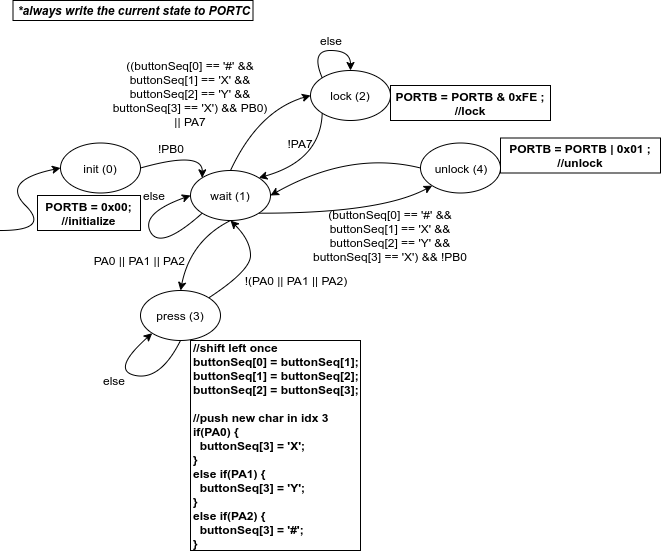

The diagram above was exported from draw.io. Its source (the exported page's mxGraphModel, read from the mxfile embedded in the PNG):
<mxGraphModel dx="1408" dy="706" grid="1" gridSize="10" guides="1" tooltips="1" connect="1" arrows="1" fold="1" page="1" pageScale="1" pageWidth="850" pageHeight="1100" math="0" shadow="0">
  <root>
    <mxCell id="0" />
    <mxCell id="1" parent="0" />
    <mxCell id="_S2-8XIODJkm6Vg75g4T-1" value="wait (1)" style="ellipse;whiteSpace=wrap;html=1;" parent="1" vertex="1">
      <mxGeometry x="210" y="200" width="80" height="50" as="geometry" />
    </mxCell>
    <mxCell id="_S2-8XIODJkm6Vg75g4T-3" value="lock (2)" style="ellipse;whiteSpace=wrap;html=1;" parent="1" vertex="1">
      <mxGeometry x="330" y="100" width="80" height="50" as="geometry" />
    </mxCell>
    <mxCell id="_S2-8XIODJkm6Vg75g4T-4" value="" style="curved=1;endArrow=classic;html=1;exitX=0.5;exitY=0;exitDx=0;exitDy=0;entryX=0;entryY=0.5;entryDx=0;entryDy=0;" parent="1" source="_S2-8XIODJkm6Vg75g4T-1" target="_S2-8XIODJkm6Vg75g4T-3" edge="1">
      <mxGeometry width="50" height="50" relative="1" as="geometry">
        <mxPoint x="180" y="320" as="sourcePoint" />
        <mxPoint x="230" y="270" as="targetPoint" />
        <Array as="points">
          <mxPoint x="278" y="140" />
        </Array>
      </mxGeometry>
    </mxCell>
    <mxCell id="_S2-8XIODJkm6Vg75g4T-5" value="((buttonSeq[0] == '#' &amp;amp;&amp;amp; buttonSeq[1] == 'X' &amp;amp;&amp;amp; buttonSeq[2] == 'Y' &amp;amp;&amp;amp; buttonSeq[3] == 'X') &amp;amp;&amp;amp; PB0) || PA7" style="text;html=1;strokeColor=none;fillColor=none;align=center;verticalAlign=middle;whiteSpace=wrap;rounded=0;" parent="1" vertex="1">
      <mxGeometry x="130" y="112.5" width="160" height="20" as="geometry" />
    </mxCell>
    <mxCell id="_S2-8XIODJkm6Vg75g4T-6" value="" style="curved=1;endArrow=classic;html=1;exitX=0;exitY=1;exitDx=0;exitDy=0;entryX=1;entryY=0;entryDx=0;entryDy=0;" parent="1" source="_S2-8XIODJkm6Vg75g4T-3" target="_S2-8XIODJkm6Vg75g4T-1" edge="1">
      <mxGeometry width="50" height="50" relative="1" as="geometry">
        <mxPoint x="318.2842712474619" y="242.32233047033628" as="sourcePoint" />
        <mxPoint x="370" y="160" as="targetPoint" />
        <Array as="points">
          <mxPoint x="340" y="190" />
        </Array>
      </mxGeometry>
    </mxCell>
    <mxCell id="_S2-8XIODJkm6Vg75g4T-7" value="!PA7" style="text;html=1;strokeColor=none;fillColor=none;align=center;verticalAlign=middle;whiteSpace=wrap;rounded=0;" parent="1" vertex="1">
      <mxGeometry x="300" y="162.5" width="40" height="20" as="geometry" />
    </mxCell>
    <mxCell id="_S2-8XIODJkm6Vg75g4T-8" value="" style="curved=1;endArrow=classic;html=1;exitX=0;exitY=0;exitDx=0;exitDy=0;entryX=0.5;entryY=0;entryDx=0;entryDy=0;" parent="1" source="_S2-8XIODJkm6Vg75g4T-3" target="_S2-8XIODJkm6Vg75g4T-3" edge="1">
      <mxGeometry width="50" height="50" relative="1" as="geometry">
        <mxPoint x="410" y="90" as="sourcePoint" />
        <mxPoint x="460" y="40" as="targetPoint" />
        <Array as="points">
          <mxPoint x="330" y="80" />
          <mxPoint x="370" y="80" />
        </Array>
      </mxGeometry>
    </mxCell>
    <mxCell id="_S2-8XIODJkm6Vg75g4T-9" value="else" style="text;html=1;strokeColor=none;fillColor=none;align=center;verticalAlign=middle;whiteSpace=wrap;rounded=0;" parent="1" vertex="1">
      <mxGeometry x="330" y="60" width="40" height="20" as="geometry" />
    </mxCell>
    <mxCell id="_S2-8XIODJkm6Vg75g4T-10" value="press (3)" style="ellipse;whiteSpace=wrap;html=1;" parent="1" vertex="1">
      <mxGeometry x="160" y="320" width="80" height="50" as="geometry" />
    </mxCell>
    <mxCell id="_S2-8XIODJkm6Vg75g4T-11" value="" style="curved=1;endArrow=classic;html=1;entryX=0.5;entryY=0;entryDx=0;entryDy=0;exitX=0.5;exitY=1;exitDx=0;exitDy=0;" parent="1" source="_S2-8XIODJkm6Vg75g4T-1" target="_S2-8XIODJkm6Vg75g4T-10" edge="1">
      <mxGeometry width="50" height="50" relative="1" as="geometry">
        <mxPoint x="200" y="160" as="sourcePoint" />
        <mxPoint x="231.7157287525381" y="217.32233047033628" as="targetPoint" />
        <Array as="points">
          <mxPoint x="210" y="270" />
        </Array>
      </mxGeometry>
    </mxCell>
    <mxCell id="_S2-8XIODJkm6Vg75g4T-12" value="" style="curved=1;endArrow=classic;html=1;entryX=0;entryY=0.5;entryDx=0;entryDy=0;exitX=0;exitY=1;exitDx=0;exitDy=0;" parent="1" source="_S2-8XIODJkm6Vg75g4T-1" target="_S2-8XIODJkm6Vg75g4T-1" edge="1">
      <mxGeometry width="50" height="50" relative="1" as="geometry">
        <mxPoint x="130" y="280" as="sourcePoint" />
        <mxPoint x="180" y="230" as="targetPoint" />
        <Array as="points">
          <mxPoint x="180" y="280" />
          <mxPoint x="160" y="243" />
        </Array>
      </mxGeometry>
    </mxCell>
    <mxCell id="_S2-8XIODJkm6Vg75g4T-13" value="else" style="text;html=1;strokeColor=none;fillColor=none;align=center;verticalAlign=middle;whiteSpace=wrap;rounded=0;" parent="1" vertex="1">
      <mxGeometry x="152.5" y="215" width="40" height="20" as="geometry" />
    </mxCell>
    <mxCell id="_S2-8XIODJkm6Vg75g4T-15" value="PORTB = PORTB &amp;amp; 0xFE ;&lt;br&gt;//lock" style="text;html=1;align=center;verticalAlign=middle;whiteSpace=wrap;rounded=0;fontStyle=1;strokeColor=#000000;" parent="1" vertex="1">
      <mxGeometry x="410" y="115" width="160" height="35" as="geometry" />
    </mxCell>
    <mxCell id="_S2-8XIODJkm6Vg75g4T-17" value="" style="curved=1;endArrow=classic;html=1;entryX=0;entryY=1;entryDx=0;entryDy=0;exitX=0.5;exitY=1;exitDx=0;exitDy=0;" parent="1" source="_S2-8XIODJkm6Vg75g4T-10" target="_S2-8XIODJkm6Vg75g4T-10" edge="1">
      <mxGeometry width="50" height="50" relative="1" as="geometry">
        <mxPoint x="231.7157287525381" y="284.6776695296637" as="sourcePoint" />
        <mxPoint x="220" y="267" as="targetPoint" />
        <Array as="points">
          <mxPoint x="180" y="410" />
          <mxPoint x="130" y="400" />
        </Array>
      </mxGeometry>
    </mxCell>
    <mxCell id="_S2-8XIODJkm6Vg75g4T-21" value="else" style="text;html=1;strokeColor=none;fillColor=none;align=center;verticalAlign=middle;whiteSpace=wrap;rounded=0;" parent="1" vertex="1">
      <mxGeometry x="112.5" y="400" width="40" height="20" as="geometry" />
    </mxCell>
    <mxCell id="_S2-8XIODJkm6Vg75g4T-27" value="unlock (4)" style="ellipse;whiteSpace=wrap;html=1;" parent="1" vertex="1">
      <mxGeometry x="440" y="172.5" width="80" height="50" as="geometry" />
    </mxCell>
    <mxCell id="_S2-8XIODJkm6Vg75g4T-31" value="PORTB = PORTB | 0x01 ;&lt;br&gt;//unlock" style="text;html=1;align=center;verticalAlign=middle;whiteSpace=wrap;rounded=0;fontStyle=1;strokeColor=#000000;" parent="1" vertex="1">
      <mxGeometry x="520" y="167.5" width="160" height="35" as="geometry" />
    </mxCell>
    <mxCell id="_S2-8XIODJkm6Vg75g4T-34" value="" style="curved=1;endArrow=classic;html=1;entryX=1;entryY=0.5;entryDx=0;entryDy=0;exitX=0;exitY=0.5;exitDx=0;exitDy=0;" parent="1" source="_S2-8XIODJkm6Vg75g4T-27" target="_S2-8XIODJkm6Vg75g4T-1" edge="1">
      <mxGeometry width="50" height="50" relative="1" as="geometry">
        <mxPoint x="410" y="230" as="sourcePoint" />
        <mxPoint x="460" y="180" as="targetPoint" />
        <Array as="points">
          <mxPoint x="370" y="180" />
        </Array>
      </mxGeometry>
    </mxCell>
    <mxCell id="_S2-8XIODJkm6Vg75g4T-45" value="*always write the current state to PORTC" style="text;html=1;strokeColor=#000000;fillColor=none;align=center;verticalAlign=middle;whiteSpace=wrap;rounded=0;fontStyle=3" parent="1" vertex="1">
      <mxGeometry x="32.5" y="30" width="240" height="20" as="geometry" />
    </mxCell>
    <mxCell id="JT0JZyCIr_S6v13KEWyA-1" value="" style="curved=1;endArrow=classic;html=1;entryX=0;entryY=1;entryDx=0;entryDy=0;exitX=1;exitY=1;exitDx=0;exitDy=0;" edge="1" parent="1" source="_S2-8XIODJkm6Vg75g4T-1" target="_S2-8XIODJkm6Vg75g4T-27">
      <mxGeometry width="50" height="50" relative="1" as="geometry">
        <mxPoint x="380" y="310" as="sourcePoint" />
        <mxPoint x="80" y="390" as="targetPoint" />
        <Array as="points">
          <mxPoint x="400" y="243" />
        </Array>
      </mxGeometry>
    </mxCell>
    <mxCell id="JT0JZyCIr_S6v13KEWyA-2" value="(buttonSeq[0] == '#' &amp;amp;&amp;amp; buttonSeq[1] == 'X' &amp;amp;&amp;amp; buttonSeq[2] == 'Y' &amp;amp;&amp;amp; buttonSeq[3] == 'X') &amp;amp;&amp;amp; !PB0" style="text;html=1;strokeColor=none;fillColor=none;align=center;verticalAlign=middle;whiteSpace=wrap;rounded=0;" vertex="1" parent="1">
      <mxGeometry x="330" y="255" width="160" height="20" as="geometry" />
    </mxCell>
    <mxCell id="JT0JZyCIr_S6v13KEWyA-3" value="" style="curved=1;endArrow=classic;html=1;exitX=1;exitY=0;exitDx=0;exitDy=0;entryX=0.5;entryY=1;entryDx=0;entryDy=0;" edge="1" parent="1" source="_S2-8XIODJkm6Vg75g4T-10" target="_S2-8XIODJkm6Vg75g4T-1">
      <mxGeometry width="50" height="50" relative="1" as="geometry">
        <mxPoint x="320" y="370" as="sourcePoint" />
        <mxPoint x="250" y="250" as="targetPoint" />
        <Array as="points">
          <mxPoint x="270" y="300" />
          <mxPoint x="270" y="270" />
        </Array>
      </mxGeometry>
    </mxCell>
    <mxCell id="JT0JZyCIr_S6v13KEWyA-7" value="PA0 || PA1 || PA2&amp;nbsp;" style="text;html=1;strokeColor=none;fillColor=none;align=center;verticalAlign=middle;whiteSpace=wrap;rounded=0;" vertex="1" parent="1">
      <mxGeometry x="110" y="280" width="100" height="20" as="geometry" />
    </mxCell>
    <mxCell id="JT0JZyCIr_S6v13KEWyA-8" value="!(PA0 || PA1 || PA2)" style="text;html=1;strokeColor=none;fillColor=none;align=center;verticalAlign=middle;whiteSpace=wrap;rounded=0;" vertex="1" parent="1">
      <mxGeometry x="260" y="300" width="110" height="20" as="geometry" />
    </mxCell>
    <mxCell id="JT0JZyCIr_S6v13KEWyA-9" value="//shift left once&lt;br&gt;buttonSeq[0] = buttonSeq[1];&lt;br&gt;buttonSeq[1] = buttonSeq[2];&lt;br&gt;buttonSeq[2] = buttonSeq[3];&lt;br&gt;&lt;br&gt;//push new char in idx 3&lt;br&gt;if(PA0) {&lt;br&gt;&amp;nbsp; buttonSeq[3] = 'X';&lt;br&gt;}&lt;br&gt;else if(PA1) {&lt;br&gt;&amp;nbsp; buttonSeq[3] = 'Y';&lt;br&gt;}&lt;br&gt;else if(PA2) {&lt;br&gt;&amp;nbsp; buttonSeq[3] = '#';&lt;br&gt;}" style="text;html=1;align=left;verticalAlign=middle;whiteSpace=wrap;rounded=0;fontStyle=1;strokeColor=#000000;" vertex="1" parent="1">
      <mxGeometry x="210" y="370" width="170" height="210" as="geometry" />
    </mxCell>
    <mxCell id="JT0JZyCIr_S6v13KEWyA-10" value="init (0)" style="ellipse;whiteSpace=wrap;html=1;" vertex="1" parent="1">
      <mxGeometry x="80" y="172.5" width="80" height="50" as="geometry" />
    </mxCell>
    <mxCell id="JT0JZyCIr_S6v13KEWyA-11" value="" style="curved=1;endArrow=classic;html=1;entryX=0;entryY=0;entryDx=0;entryDy=0;exitX=1;exitY=0.5;exitDx=0;exitDy=0;" edge="1" parent="1" source="JT0JZyCIr_S6v13KEWyA-10" target="_S2-8XIODJkm6Vg75g4T-1">
      <mxGeometry width="50" height="50" relative="1" as="geometry">
        <mxPoint x="30" y="280" as="sourcePoint" />
        <mxPoint x="80" y="230" as="targetPoint" />
        <Array as="points">
          <mxPoint x="222" y="180" />
        </Array>
      </mxGeometry>
    </mxCell>
    <mxCell id="JT0JZyCIr_S6v13KEWyA-12" value="" style="curved=1;endArrow=classic;html=1;entryX=0;entryY=0.5;entryDx=0;entryDy=0;" edge="1" parent="1" target="JT0JZyCIr_S6v13KEWyA-10">
      <mxGeometry width="50" height="50" relative="1" as="geometry">
        <mxPoint x="20" y="260" as="sourcePoint" />
        <mxPoint x="70" y="210" as="targetPoint" />
        <Array as="points">
          <mxPoint x="70" y="260" />
          <mxPoint x="20" y="210" />
        </Array>
      </mxGeometry>
    </mxCell>
    <mxCell id="JT0JZyCIr_S6v13KEWyA-13" value="PORTB = 0x00;&lt;br&gt;//initialize" style="text;html=1;align=center;verticalAlign=middle;whiteSpace=wrap;rounded=0;fontStyle=1;strokeColor=#000000;" vertex="1" parent="1">
      <mxGeometry x="57" y="225" width="103" height="35" as="geometry" />
    </mxCell>
    <mxCell id="JT0JZyCIr_S6v13KEWyA-14" value="!PB0" style="text;html=1;strokeColor=none;fillColor=none;align=center;verticalAlign=middle;whiteSpace=wrap;rounded=0;" vertex="1" parent="1">
      <mxGeometry x="170" y="167.5" width="40" height="20" as="geometry" />
    </mxCell>
  </root>
</mxGraphModel>